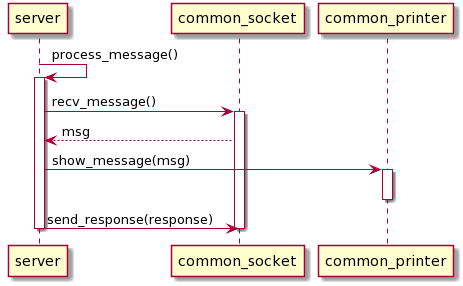

The diagram above was rendered by PlantUML. Its source (embedded in the PNG):
@startuml
server -> server : process_message()
activate server

server -> common_socket : recv_message()
activate common_socket

common_socket --> server : msg



server -> common_printer : show_message(msg)
activate common_printer
deactivate common_printer

server -> common_socket : send_response(response)
deactivate common_socket

deactivate server
@enduml